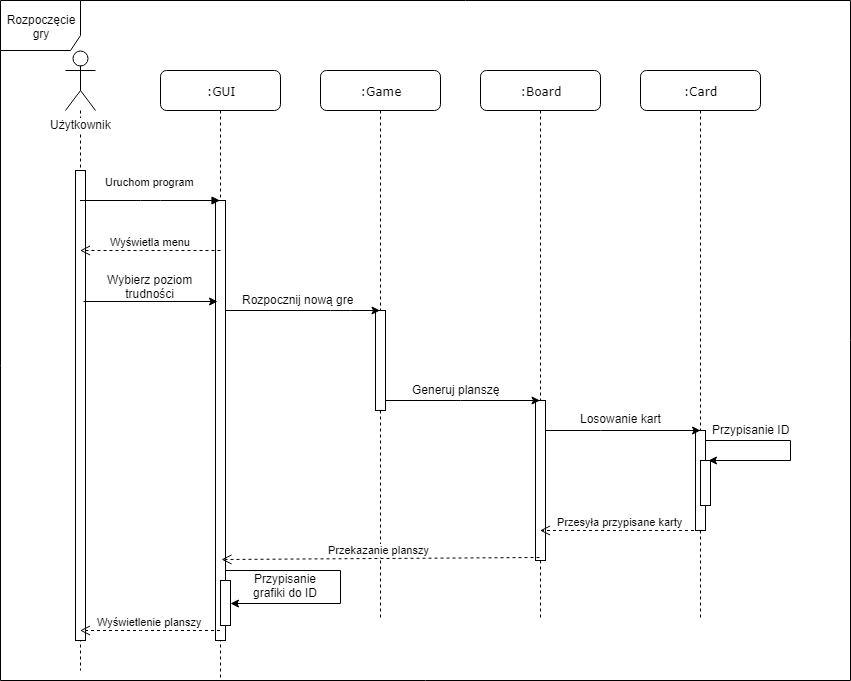

The diagram above was exported from draw.io. Its source (the exported page's mxGraphModel, read from the mxfile embedded in the PNG):
<mxGraphModel dx="1250" dy="582" grid="1" gridSize="10" guides="1" tooltips="1" connect="1" arrows="1" fold="1" page="1" pageScale="1" pageWidth="1100" pageHeight="850" background="#ffffff" math="0" shadow="0">
  <root>
    <mxCell id="0" />
    <mxCell id="1" parent="0" />
    <mxCell id="xReCl0-BVJmu6L13zBiy-11" value="Rozpoczęcie gry" style="shape=umlFrame;whiteSpace=wrap;html=1;width=80;height=50;" parent="1" vertex="1">
      <mxGeometry x="40" y="10" width="850" height="680" as="geometry" />
    </mxCell>
    <mxCell id="7baba1c4bc27f4b0-2" value=":GUI" style="shape=umlLifeline;perimeter=lifelinePerimeter;whiteSpace=wrap;html=1;container=1;collapsible=0;recursiveResize=0;outlineConnect=0;rounded=1;shadow=0;comic=0;labelBackgroundColor=none;strokeColor=#000000;strokeWidth=1;fillColor=#FFFFFF;fontFamily=Verdana;fontSize=12;fontColor=#000000;align=center;" parent="1" vertex="1">
      <mxGeometry x="200" y="80" width="120" height="610" as="geometry" />
    </mxCell>
    <mxCell id="qMVH5o8_i82OYxQ0HT68-29" value="" style="rounded=0;whiteSpace=wrap;html=1;" parent="7baba1c4bc27f4b0-2" vertex="1">
      <mxGeometry x="55" y="130" width="10" height="440" as="geometry" />
    </mxCell>
    <mxCell id="7baba1c4bc27f4b0-3" value=":Game" style="shape=umlLifeline;perimeter=lifelinePerimeter;whiteSpace=wrap;html=1;container=1;collapsible=0;recursiveResize=0;outlineConnect=0;rounded=1;shadow=0;comic=0;labelBackgroundColor=none;strokeColor=#000000;strokeWidth=1;fillColor=#FFFFFF;fontFamily=Verdana;fontSize=12;fontColor=#000000;align=center;" parent="1" vertex="1">
      <mxGeometry x="360" y="80" width="120" height="550" as="geometry" />
    </mxCell>
    <mxCell id="qMVH5o8_i82OYxQ0HT68-19" value="" style="rounded=0;whiteSpace=wrap;html=1;" parent="7baba1c4bc27f4b0-3" vertex="1">
      <mxGeometry x="55" y="240" width="10" height="100" as="geometry" />
    </mxCell>
    <mxCell id="7baba1c4bc27f4b0-4" value=":Board" style="shape=umlLifeline;perimeter=lifelinePerimeter;whiteSpace=wrap;html=1;container=1;collapsible=0;recursiveResize=0;outlineConnect=0;rounded=1;shadow=0;comic=0;labelBackgroundColor=none;strokeColor=#000000;strokeWidth=1;fillColor=#FFFFFF;fontFamily=Verdana;fontSize=12;fontColor=#000000;align=center;" parent="1" vertex="1">
      <mxGeometry x="520" y="80" width="120" height="550" as="geometry" />
    </mxCell>
    <mxCell id="qMVH5o8_i82OYxQ0HT68-7" value="" style="rounded=0;whiteSpace=wrap;html=1;" parent="7baba1c4bc27f4b0-4" vertex="1">
      <mxGeometry x="55" y="330" width="10" height="160" as="geometry" />
    </mxCell>
    <mxCell id="7baba1c4bc27f4b0-6" value=":Card" style="shape=umlLifeline;perimeter=lifelinePerimeter;whiteSpace=wrap;html=1;container=1;collapsible=0;recursiveResize=0;outlineConnect=0;rounded=1;shadow=0;comic=0;labelBackgroundColor=none;strokeColor=#000000;strokeWidth=1;fillColor=#FFFFFF;fontFamily=Verdana;fontSize=12;fontColor=#000000;align=center;" parent="1" vertex="1">
      <mxGeometry x="680" y="80" width="120" height="550" as="geometry" />
    </mxCell>
    <mxCell id="1IxYFWsuSbV_FQJQcaSt-4" style="edgeStyle=orthogonalEdgeStyle;rounded=0;orthogonalLoop=1;jettySize=auto;html=1;exitX=1;exitY=0.25;exitDx=0;exitDy=0;entryX=0.75;entryY=0;entryDx=0;entryDy=0;" parent="7baba1c4bc27f4b0-6" source="qMVH5o8_i82OYxQ0HT68-43" target="qMVH5o8_i82OYxQ0HT68-47" edge="1">
      <mxGeometry relative="1" as="geometry">
        <mxPoint x="70" y="380" as="targetPoint" />
        <Array as="points">
          <mxPoint x="65" y="370" />
          <mxPoint x="150" y="370" />
          <mxPoint x="150" y="390" />
        </Array>
      </mxGeometry>
    </mxCell>
    <mxCell id="qMVH5o8_i82OYxQ0HT68-43" value="" style="rounded=0;whiteSpace=wrap;html=1;" parent="7baba1c4bc27f4b0-6" vertex="1">
      <mxGeometry x="55" y="360" width="10" height="100" as="geometry" />
    </mxCell>
    <mxCell id="qMVH5o8_i82OYxQ0HT68-47" value="" style="rounded=0;whiteSpace=wrap;html=1;" parent="7baba1c4bc27f4b0-6" vertex="1">
      <mxGeometry x="60" y="390" width="10" height="45" as="geometry" />
    </mxCell>
    <mxCell id="7baba1c4bc27f4b0-8" value="" style="shape=umlLifeline;perimeter=lifelinePerimeter;whiteSpace=wrap;html=1;container=1;collapsible=0;recursiveResize=0;outlineConnect=0;rounded=1;shadow=0;comic=0;labelBackgroundColor=none;strokeColor=#000000;strokeWidth=1;fillColor=#FFFFFF;fontFamily=Verdana;fontSize=12;fontColor=#000000;align=center;size=0;" parent="1" vertex="1">
      <mxGeometry x="70" y="120" width="100" height="560" as="geometry" />
    </mxCell>
    <mxCell id="7baba1c4bc27f4b0-9" value="" style="html=1;points=[];perimeter=orthogonalPerimeter;rounded=0;shadow=0;comic=0;labelBackgroundColor=none;strokeColor=#000000;strokeWidth=1;fillColor=#FFFFFF;fontFamily=Verdana;fontSize=12;fontColor=#000000;align=center;" parent="7baba1c4bc27f4b0-8" vertex="1">
      <mxGeometry x="45" y="60" width="10" height="470" as="geometry" />
    </mxCell>
    <mxCell id="qMVH5o8_i82OYxQ0HT68-18" value="" style="endArrow=classic;html=1;" parent="1" target="7baba1c4bc27f4b0-3" edge="1">
      <mxGeometry width="50" height="50" relative="1" as="geometry">
        <mxPoint x="265" y="320" as="sourcePoint" />
        <mxPoint x="140" y="680" as="targetPoint" />
        <Array as="points">
          <mxPoint x="380" y="320" />
        </Array>
      </mxGeometry>
    </mxCell>
    <mxCell id="qMVH5o8_i82OYxQ0HT68-20" value="Rozpocznij nową gre" style="text;html=1;resizable=0;points=[];autosize=1;align=left;verticalAlign=top;spacingTop=-4;" parent="1" vertex="1">
      <mxGeometry x="280" y="300" width="130" height="20" as="geometry" />
    </mxCell>
    <mxCell id="qMVH5o8_i82OYxQ0HT68-44" value="" style="edgeStyle=orthogonalEdgeStyle;rounded=0;orthogonalLoop=1;jettySize=auto;html=1;" parent="1" source="qMVH5o8_i82OYxQ0HT68-7" edge="1">
      <mxGeometry relative="1" as="geometry">
        <mxPoint x="740" y="440" as="targetPoint" />
        <Array as="points">
          <mxPoint x="640" y="440" />
          <mxPoint x="640" y="440" />
        </Array>
      </mxGeometry>
    </mxCell>
    <mxCell id="qMVH5o8_i82OYxQ0HT68-33" value="" style="edgeStyle=orthogonalEdgeStyle;rounded=0;orthogonalLoop=1;jettySize=auto;html=1;" parent="1" source="qMVH5o8_i82OYxQ0HT68-19" target="7baba1c4bc27f4b0-4" edge="1">
      <mxGeometry relative="1" as="geometry">
        <Array as="points">
          <mxPoint x="500" y="410" />
          <mxPoint x="500" y="410" />
        </Array>
      </mxGeometry>
    </mxCell>
    <mxCell id="qMVH5o8_i82OYxQ0HT68-36" value="Generuj planszę" style="text;html=1;resizable=0;points=[];autosize=1;align=left;verticalAlign=top;spacingTop=-4;" parent="1" vertex="1">
      <mxGeometry x="450" y="390" width="100" height="20" as="geometry" />
    </mxCell>
    <mxCell id="qMVH5o8_i82OYxQ0HT68-45" value="Losowanie kart&lt;br&gt;" style="text;html=1;resizable=0;points=[];autosize=1;align=center;verticalAlign=middle;spacingTop=-4;" parent="1" vertex="1">
      <mxGeometry x="610" y="420" width="100" height="20" as="geometry" />
    </mxCell>
    <mxCell id="qMVH5o8_i82OYxQ0HT68-61" value="Przypisanie ID" style="text;html=1;resizable=0;points=[];autosize=1;align=left;verticalAlign=top;spacingTop=-4;" parent="1" vertex="1">
      <mxGeometry x="750" y="430" width="90" height="20" as="geometry" />
    </mxCell>
    <mxCell id="qMVH5o8_i82OYxQ0HT68-73" value="" style="endArrow=classic;html=1;exitX=0.803;exitY=0.278;exitDx=0;exitDy=0;exitPerimeter=0;entryX=0.153;entryY=0.23;entryDx=0;entryDy=0;entryPerimeter=0;" parent="1" source="7baba1c4bc27f4b0-9" target="qMVH5o8_i82OYxQ0HT68-29" edge="1">
      <mxGeometry width="50" height="50" relative="1" as="geometry">
        <mxPoint x="146" y="303" as="sourcePoint" />
        <mxPoint x="260" y="303" as="targetPoint" />
        <Array as="points" />
      </mxGeometry>
    </mxCell>
    <mxCell id="qMVH5o8_i82OYxQ0HT68-76" value="&lt;font style=&quot;font-size: 12px&quot;&gt;Wybierz poziom&lt;br&gt;trudności&lt;/font&gt;" style="text;html=1;resizable=0;points=[];autosize=1;align=center;verticalAlign=top;spacingTop=-4;" parent="1" vertex="1">
      <mxGeometry x="140" y="280" width="100" height="30" as="geometry" />
    </mxCell>
    <mxCell id="qMVH5o8_i82OYxQ0HT68-1" value="Użytkownik" style="shape=umlActor;verticalLabelPosition=bottom;labelBackgroundColor=#ffffff;verticalAlign=top;html=1;outlineConnect=0;" parent="1" vertex="1">
      <mxGeometry x="105" y="60" width="30" height="60" as="geometry" />
    </mxCell>
    <mxCell id="xReCl0-BVJmu6L13zBiy-7" value="Uruchom program&lt;br&gt;" style="html=1;verticalAlign=bottom;endArrow=block;" parent="1" source="7baba1c4bc27f4b0-8" target="7baba1c4bc27f4b0-2" edge="1">
      <mxGeometry x="0.006" y="10" width="80" relative="1" as="geometry">
        <mxPoint x="150" y="210" as="sourcePoint" />
        <mxPoint x="90" y="300" as="targetPoint" />
        <Array as="points">
          <mxPoint x="190" y="210" />
        </Array>
        <mxPoint as="offset" />
      </mxGeometry>
    </mxCell>
    <mxCell id="xReCl0-BVJmu6L13zBiy-14" value="Przesyła przypisane karty" style="html=1;verticalAlign=bottom;endArrow=open;dashed=1;endSize=8;" parent="1" source="7baba1c4bc27f4b0-6" target="7baba1c4bc27f4b0-4" edge="1">
      <mxGeometry relative="1" as="geometry">
        <mxPoint x="120" y="900" as="sourcePoint" />
        <mxPoint x="40" y="900" as="targetPoint" />
        <Array as="points">
          <mxPoint x="670" y="540" />
        </Array>
      </mxGeometry>
    </mxCell>
    <mxCell id="xReCl0-BVJmu6L13zBiy-15" value="Przekazanie planszy&amp;nbsp;" style="html=1;verticalAlign=bottom;endArrow=open;dashed=1;endSize=8;exitX=0.371;exitY=0.982;exitDx=0;exitDy=0;exitPerimeter=0;entryX=0.62;entryY=0.816;entryDx=0;entryDy=0;entryPerimeter=0;" parent="1" source="qMVH5o8_i82OYxQ0HT68-7" target="qMVH5o8_i82OYxQ0HT68-29" edge="1">
      <mxGeometry relative="1" as="geometry">
        <mxPoint x="583" y="510" as="sourcePoint" />
        <mxPoint x="260" y="566" as="targetPoint" />
      </mxGeometry>
    </mxCell>
    <mxCell id="xReCl0-BVJmu6L13zBiy-17" value="Wyświetlenie planszy" style="html=1;verticalAlign=bottom;endArrow=open;dashed=1;endSize=8;" parent="1" source="7baba1c4bc27f4b0-2" target="7baba1c4bc27f4b0-8" edge="1">
      <mxGeometry x="-0.006" relative="1" as="geometry">
        <mxPoint x="120" y="700" as="sourcePoint" />
        <mxPoint x="40" y="700" as="targetPoint" />
        <Array as="points">
          <mxPoint x="190" y="640" />
        </Array>
        <mxPoint as="offset" />
      </mxGeometry>
    </mxCell>
    <mxCell id="xReCl0-BVJmu6L13zBiy-18" value="Wyświetla menu" style="html=1;verticalAlign=bottom;endArrow=open;dashed=1;endSize=8;" parent="1" target="7baba1c4bc27f4b0-8" edge="1">
      <mxGeometry relative="1" as="geometry">
        <mxPoint x="260" y="260" as="sourcePoint" />
        <mxPoint x="40" y="700" as="targetPoint" />
        <Array as="points">
          <mxPoint x="190" y="260" />
        </Array>
      </mxGeometry>
    </mxCell>
    <mxCell id="L7V4yjomRnUpEknrfeZq-1" value="" style="rounded=0;whiteSpace=wrap;html=1;" parent="1" vertex="1">
      <mxGeometry x="260" y="590" width="10" height="45" as="geometry" />
    </mxCell>
    <mxCell id="L7V4yjomRnUpEknrfeZq-3" style="edgeStyle=orthogonalEdgeStyle;rounded=0;orthogonalLoop=1;jettySize=auto;html=1;exitX=1;exitY=0.75;exitDx=0;exitDy=0;entryX=1;entryY=0.5;entryDx=0;entryDy=0;" parent="1" source="qMVH5o8_i82OYxQ0HT68-29" target="L7V4yjomRnUpEknrfeZq-1" edge="1">
      <mxGeometry relative="1" as="geometry">
        <Array as="points">
          <mxPoint x="265" y="580" />
          <mxPoint x="380" y="580" />
          <mxPoint x="380" y="613" />
        </Array>
      </mxGeometry>
    </mxCell>
    <mxCell id="L7V4yjomRnUpEknrfeZq-4" value="Przypisanie grafiki do ID" style="text;html=1;strokeColor=none;fillColor=none;align=center;verticalAlign=middle;whiteSpace=wrap;rounded=0;" parent="1" vertex="1">
      <mxGeometry x="280" y="580" width="90" height="30" as="geometry" />
    </mxCell>
  </root>
</mxGraphModel>